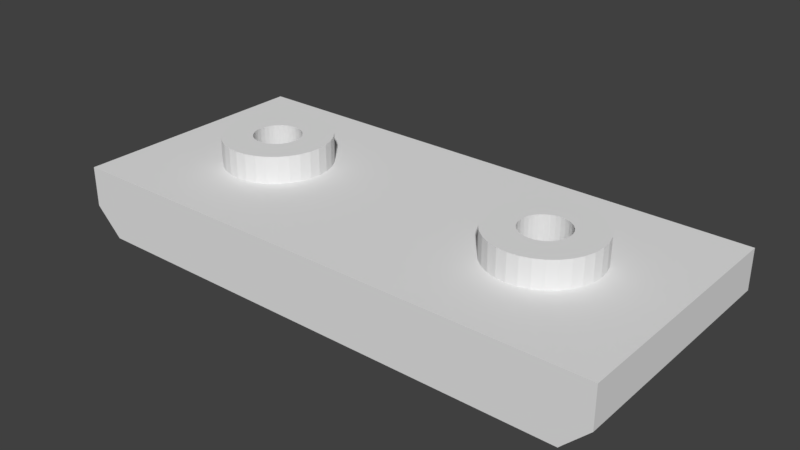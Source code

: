 # Source: led_connector_2x1_short.blend  (saved by Blender 3.0.42; exported with 4.5.12 LTS)
import bpy
from mathutils import Matrix  # noqa: F401  (used for matrix-valued properties, if any)

bpy.ops.wm.read_factory_settings(use_empty=True)
scene = bpy.context.scene
scene.name = 'Scene'

# ---- collections
col_collection_5 = bpy.data.collections.new('Collection 5'); scene.collection.children.link(col_collection_5)

# ---- world
world_world = bpy.data.worlds.new('World'); scene.world = world_world
world_world.color = (0.05088, 0.05088, 0.05088)
world_world.use_sun_shadow = False
world_world.sun_shadow_jitter_overblur = 0.0
world_world.cycles.sampling_method = 'MANUAL'

# ---- meshes
me_cylinder_006 = bpy.data.meshes.new('Cylinder.006')
me_cylinder_006.from_pydata([(0.0, 4.0, -1.0), (0.0, 4.0, 1.0), (0.7804, 3.923, -1.0), (0.7804, 3.923, 1.0), (1.531, 3.696, -1.0), (1.531, 3.696, 1.0), (2.222, 3.326, -1.0), (2.222, 3.326, 1.0), (2.828, 2.828, -1.0), (2.828, 2.828, 1.0), (3.326, 2.222, -1.0), (3.326, 2.222, 1.0), (3.696, 1.531, -1.0), (3.696, 1.531, 1.0), (3.923, 0.7804, -1.0), (3.923, 0.7804, 1.0), (4.0, -1.748e-07, -1.0), (4.0, -1.748e-07, 1.0), (3.923, -0.7804, -1.0), (3.923, -0.7804, 1.0), (3.696, -1.531, -1.0), (3.696, -1.531, 1.0), (3.326, -2.222, -1.0), (3.326, -2.222, 1.0), (2.828, -2.828, -1.0), (2.828, -2.828, 1.0), (2.222, -3.326, -1.0), (2.222, -3.326, 1.0), (1.531, -3.696, -1.0), (1.531, -3.696, 1.0), (0.7804, -3.923, -1.0), (0.7804, -3.923, 1.0), (-3.497e-07, -4.0, -1.0), (-3.497e-07, -4.0, 1.0), (-0.7804, -3.923, -1.0), (-0.7804, -3.923, 1.0), (-1.531, -3.696, -1.0), (-1.531, -3.696, 1.0), (-2.222, -3.326, -1.0), (-2.222, -3.326, 1.0), (-2.828, -2.828, -1.0), (-2.828, -2.828, 1.0), (-3.326, -2.222, -1.0), (-3.326, -2.222, 1.0), (-3.696, -1.531, -1.0), (-3.696, -1.531, 1.0), (-3.923, -0.7804, -1.0), (-3.923, -0.7804, 1.0), (-4.0, 4.77e-08, -1.0), (-4.0, 4.77e-08, 1.0), (-3.923, 0.7804, -1.0), (-3.923, 0.7804, 1.0), (-3.696, 1.531, -1.0), (-3.696, 1.531, 1.0), (-3.326, 2.222, -1.0), (-3.326, 2.222, 1.0), (-2.828, 2.828, -1.0), (-2.828, 2.828, 1.0), (-2.222, 3.326, -1.0), (-2.222, 3.326, 1.0), (-1.531, 3.696, -1.0), (-1.531, 3.696, 1.0), (-0.7804, 3.923, -1.0), (-0.7804, 3.923, 1.0), (0.9722, -1.455, -1.0), (0.9722, -1.455, 1.0), (0.6697, -1.617, -1.0), (0.6697, -1.617, 1.0), (0.3414, -1.716, -1.0), (0.3414, -1.716, 1.0), (-1.75, 2.087e-08, 1.0), (-1.617, -0.6697, 1.0), (-1.716, -0.3414, 1.0), (-1.716, 0.3414, 1.0), (-1.237, -1.237, 1.0), (-1.455, -0.9722, 1.0), (-1.455, 0.9722, 1.0), (-1.617, 0.6697, 1.0), (-1.237, 1.237, 1.0), (-0.6697, -1.617, 1.0), (-0.9722, -1.455, 1.0), (-0.9722, 1.455, 1.0), (0.0, 1.75, 1.0), (-0.3414, 1.716, 1.0), (0.6697, 1.617, 1.0), (0.3414, 1.716, 1.0), (-1.53e-07, -1.75, -1.0), (-1.53e-07, -1.75, 1.0), (-0.6697, 1.617, 1.0), (-0.3414, -1.716, -1.0), (-0.3414, -1.716, 1.0), (-0.6697, -1.617, -1.0), (0.9722, 1.455, 1.0), (1.617, 0.6697, 1.0), (1.455, -0.9722, 1.0), (1.455, 0.9722, 1.0), (1.237, 1.237, 1.0), (1.75, -7.649e-08, 1.0), (1.716, 0.3414, 1.0), (1.617, -0.6697, 1.0), (1.716, -0.3414, 1.0), (1.237, -1.237, 1.0), (-0.9722, -1.455, -1.0), (-1.237, -1.237, -1.0), (-1.455, -0.9722, -1.0), (0.0, 1.75, -1.0), (0.3414, 1.716, -1.0), (-1.617, -0.6697, -1.0), (0.9722, 1.455, -1.0), (0.6697, 1.617, -1.0), (1.455, -0.9722, -1.0), (1.455, 0.9722, -1.0), (1.75, -7.649e-08, -1.0), (1.716, 0.3414, -1.0), (1.617, -0.6697, -1.0), (1.716, -0.3414, -1.0), (1.617, 0.6697, -1.0), (1.237, 1.237, -1.0), (1.237, -1.237, -1.0), (-1.716, -0.3414, -1.0), (-1.75, 2.087e-08, -1.0), (-1.716, 0.3414, -1.0), (-1.455, 0.9722, -1.0), (-1.617, 0.6697, -1.0), (-0.6697, 1.617, -1.0), (-0.9722, 1.455, -1.0), (-0.3414, 1.716, -1.0), (-1.237, 1.237, -1.0)], [], [(0, 1, 3, 2), (2, 3, 5, 4), (4, 5, 7, 6), (6, 7, 9, 8), (8, 9, 11, 10), (10, 11, 13, 12), (12, 13, 15, 14), (14, 15, 17, 16), (16, 17, 19, 18), (18, 19, 21, 20), (20, 21, 23, 22), (22, 23, 25, 24), (24, 25, 27, 26), (26, 27, 29, 28), (28, 29, 31, 30), (30, 31, 33, 32), (32, 33, 35, 34), (34, 35, 37, 36), (36, 37, 39, 38), (38, 39, 41, 40), (40, 41, 43, 42), (42, 43, 45, 44), (44, 45, 47, 46), (46, 47, 49, 48), (48, 49, 51, 50), (50, 51, 53, 52), (52, 53, 55, 54), (54, 55, 57, 56), (56, 57, 59, 58), (58, 59, 61, 60), (57, 55, 53, 51, 49, 47, 45, 43, 41, 39, 37, 79, 80, 74, 75, 71, 72, 70, 73, 77, 76, 78, 81, 88, 83, 82, 85, 84, 5, 3, 1, 63, 61, 59), (37, 35, 33, 31, 29, 27, 25, 23, 21, 19, 17, 15, 13, 11, 9, 7, 5, 84, 92, 96, 95, 93, 98, 97, 100, 99, 94, 101, 65, 67, 69, 87, 90, 79), (60, 61, 63, 62), (62, 63, 1, 0), (62, 0, 2, 4, 6, 8, 10, 12, 14, 113, 116, 111, 117, 108, 109, 106, 105, 126, 124, 125, 127, 122, 123, 121, 120, 119, 46, 48, 50, 52, 54, 56, 58, 60), (113, 14, 16, 18, 20, 22, 24, 26, 28, 30, 32, 34, 36, 38, 40, 42, 44, 46, 119, 107, 104, 103, 102, 91, 89, 86, 68, 66, 64, 118, 110, 114, 115, 112), (106, 85, 82, 105), (109, 84, 85, 106), (108, 92, 84, 109), (117, 96, 92, 108), (95, 96, 117, 111), (93, 95, 111, 116), (98, 93, 116, 113), (97, 98, 113, 112), (100, 97, 112, 115), (99, 100, 115, 114), (94, 99, 114, 110), (101, 94, 110, 118), (64, 65, 101, 118), (64, 66, 67, 65), (67, 66, 68, 69), (69, 68, 86, 87), (87, 86, 89, 90), (79, 90, 89, 91), (80, 79, 91, 102), (74, 80, 102, 103), (104, 75, 74, 103), (107, 71, 75, 104), (119, 72, 71, 107), (120, 70, 72, 119), (121, 73, 70, 120), (123, 77, 73, 121), (122, 76, 77, 123), (127, 78, 76, 122), (125, 81, 78, 127), (124, 88, 81, 125), (126, 83, 88, 124), (105, 82, 83, 126)])
_uv = me_cylinder_006.uv_layers.new(name='UVMap')
_uv.uv.foreach_set('vector', [1.0, 0.5, 1.0, 1.0, 0.9688, 1.0, 0.9688, 0.5, 0.9688, 0.5, 0.9688, 1.0, 0.9375, 1.0, 0.9375, 0.5, 0.9375, 0.5, 0.9375, 1.0, 0.9062, 1.0, 0.9062, 0.5, 0.9062, 0.5, 0.9062, 1.0, 0.875, 1.0, 0.875, 0.5, 0.875, 0.5, 0.875, 1.0, 0.8438, 1.0, 0.8438, 0.5, 0.8438, 0.5, 0.8438, 1.0, 0.8125, 1.0, 0.8125, 0.5, 0.8125, 0.5, 0.8125, 1.0, 0.7812, 1.0, 0.7812, 0.5, 0.7812, 0.5, 0.7812, 1.0, 0.75, 1.0, 0.75, 0.5, 0.75, 0.5, 0.75, 1.0, 0.7188, 1.0, 0.7188, 0.5, 0.7188, 0.5, 0.7188, 1.0, 0.6875, 1.0, 0.6875, 0.5, 0.6875, 0.5, 0.6875, 1.0, 0.6562, 1.0, 0.6562, 0.5, 0.6562, 0.5, 0.6562, 1.0, 0.625, 1.0, 0.625, 0.5, 0.625, 0.5, 0.625, 1.0, 0.5938, 1.0, 0.5938, 0.5, 0.5938, 0.5, 0.5938, 1.0, 0.5625, 1.0, 0.5625, 0.5, 0.5625, 0.5, 0.5625, 1.0, 0.5312, 1.0, 0.5312, 0.5, 0.5312, 0.5, 0.5312, 1.0, 0.5, 1.0, 0.5, 0.5, 0.5, 0.5, 0.5, 1.0, 0.4688, 1.0, 0.4688, 0.5, 0.4688, 0.5, 0.4688, 1.0, 0.4375, 1.0, 0.4375, 0.5, 0.4375, 0.5, 0.4375, 1.0, 0.4062, 1.0, 0.4062, 0.5, 0.4062, 0.5, 0.4062, 1.0, 0.375, 1.0, 0.375, 0.5, 0.375, 0.5, 0.375, 1.0, 0.3438, 1.0, 0.3438, 0.5, 0.3438, 0.5, 0.3438, 1.0, 0.3125, 1.0, 0.3125, 0.5, 0.3125, 0.5, 0.3125, 1.0, 0.2812, 1.0, 0.2812, 0.5, 0.2812, 0.5, 0.2812, 1.0, 0.25, 1.0, 0.25, 0.5, 0.25, 0.5, 0.25, 1.0, 0.2188, 1.0, 0.2188, 0.5, 0.2188, 0.5, 0.2188, 1.0, 0.1875, 1.0, 0.1875, 0.5, 0.1875, 0.5, 0.1875, 1.0, 0.1562, 1.0, 0.1562, 0.5, 0.1562, 0.5, 0.1562, 1.0, 0.125, 1.0, 0.125, 0.5, 0.125, 0.5, 0.125, 1.0, 0.09375, 1.0, 0.09375, 0.5, 0.09375, 0.5, 0.09375, 1.0, 0.0625, 1.0, 0.0625, 0.5, 0.08029, 0.4197, 0.05045, 0.3833, 0.02827, 0.3418, 0.01461, 0.2968, 0.01, 0.25, 0.01461, 0.2032, 0.02827, 0.1582, 0.05045, 0.1167, 0.08029, 0.08029, 0.1167, 0.05045, 0.1582, 0.02827, 0.2098, 0.153, 0.1917, 0.1627, 0.1758, 0.1758, 0.1627, 0.1917, 0.153, 0.2098, 0.147, 0.2295, 0.145, 0.25, 0.147, 0.2705, 0.153, 0.2902, 0.1627, 0.3083, 0.1758, 0.3242, 0.1917, 0.3373, 0.2098, 0.347, 0.2295, 0.353, 0.25, 0.355, 0.2705, 0.353, 0.2902, 0.347, 0.3418, 0.4717, 0.2968, 0.4854, 0.25, 0.49, 0.2032, 0.4854, 0.1582, 0.4717, 0.1167, 0.4496, 0.1582, 0.02827, 0.2032, 0.01461, 0.25, 0.01, 0.2968, 0.01461, 0.3418, 0.02827, 0.3833, 0.05045, 0.4197, 0.08029, 0.4496, 0.1167, 0.4717, 0.1582, 0.4854, 0.2032, 0.49, 0.25, 0.4854, 0.2968, 0.4717, 0.3418, 0.4496, 0.3833, 0.4197, 0.4197, 0.3833, 0.4496, 0.3418, 0.4717, 0.2902, 0.347, 0.3083, 0.3373, 0.3242, 0.3242, 0.3373, 0.3083, 0.347, 0.2902, 0.353, 0.2705, 0.355, 0.25, 0.353, 0.2295, 0.347, 0.2098, 0.3373, 0.1917, 0.3242, 0.1758, 0.3083, 0.1627, 0.2902, 0.153, 0.2705, 0.147, 0.25, 0.145, 0.2295, 0.147, 0.2098, 0.153, 0.0625, 0.5, 0.0625, 1.0, 0.03125, 1.0, 0.03125, 0.5, 0.03125, 0.5, 0.03125, 1.0, 0.0, 1.0, 0.0, 0.5, 0.7032, 0.4854, 0.75, 0.49, 0.7968, 0.4854, 0.8418, 0.4717, 0.8833, 0.4496, 0.9197, 0.4197, 0.9496, 0.3833, 0.9717, 0.3418, 0.9854, 0.2968, 0.853, 0.2705, 0.847, 0.2902, 0.8373, 0.3083, 0.8242, 0.3242, 0.8083, 0.3373, 0.7902, 0.347, 0.7705, 0.353, 0.75, 0.355, 0.7295, 0.353, 0.7098, 0.347, 0.6917, 0.3373, 0.6758, 0.3242, 0.6627, 0.3083, 0.653, 0.2902, 0.647, 0.2705, 0.645, 0.25, 0.647, 0.2295, 0.5146, 0.2032, 0.51, 0.25, 0.5146, 0.2968, 0.5283, 0.3418, 0.5504, 0.3833, 0.5803, 0.4197, 0.6167, 0.4496, 0.6582, 0.4717, 0.853, 0.2705, 0.9854, 0.2968, 0.99, 0.25, 0.9854, 0.2032, 0.9717, 0.1582, 0.9496, 0.1167, 0.9197, 0.08029, 0.8833, 0.05045, 0.8418, 0.02827, 0.7968, 0.01461, 0.75, 0.01, 0.7032, 0.01461, 0.6582, 0.02827, 0.6167, 0.05045, 0.5803, 0.08029, 0.5504, 0.1167, 0.5283, 0.1582, 0.5146, 0.2032, 0.647, 0.2295, 0.653, 0.2098, 0.6627, 0.1917, 0.6758, 0.1758, 0.6917, 0.1627, 0.7098, 0.153, 0.7295, 0.147, 0.75, 0.145, 0.7705, 0.147, 0.7902, 0.153, 0.8083, 0.1627, 0.8242, 0.1758, 0.8373, 0.1917, 0.847, 0.2098, 0.853, 0.2295, 0.855, 0.25, 0.9688, 0.836, 0.9688, 0.8601, 1.0, 0.8601, 1.0, 0.836, 0.9375, 0.836, 0.9375, 0.8601, 0.9688, 0.8601, 0.9688, 0.836, 0.9062, 0.836, 0.9062, 0.8601, 0.9375, 0.8601, 0.9375, 0.836, 0.875, 0.836, 0.875, 0.8601, 0.9062, 0.8601, 0.9062, 0.836, 0.8438, 0.8601, 0.875, 0.8601, 0.875, 0.836, 0.8438, 0.836, 0.8125, 0.8601, 0.8438, 0.8601, 0.8438, 0.836, 0.8125, 0.836, 0.7812, 0.8601, 0.8125, 0.8601, 0.8125, 0.836, 0.7812, 0.836, 0.75, 0.8601, 0.7812, 0.8601, 0.7812, 0.836, 0.75, 0.836, 0.7188, 0.8601, 0.75, 0.8601, 0.75, 0.836, 0.7188, 0.836, 0.6875, 0.8601, 0.7188, 0.8601, 0.7188, 0.836, 0.6875, 0.836, 0.6562, 0.8601, 0.6875, 0.8601, 0.6875, 0.836, 0.6562, 0.836, 0.625, 0.8601, 0.6562, 0.8601, 0.6562, 0.836, 0.625, 0.836, 0.5938, 0.836, 0.5938, 0.8601, 0.625, 0.8601, 0.625, 0.836, 0.5938, 0.836, 0.5625, 0.836, 0.5625, 0.8601, 0.5938, 0.8601, 0.5625, 0.8601, 0.5625, 0.836, 0.5312, 0.836, 0.5312, 0.8601, 0.5312, 0.8601, 0.5312, 0.836, 0.5, 0.836, 0.5, 0.8601, 0.5, 0.8601, 0.5, 0.836, 0.4688, 0.836, 0.4688, 0.8601, 0.4375, 0.8601, 0.4688, 0.8601, 0.4688, 0.836, 0.4375, 0.836, 0.4062, 0.8601, 0.4375, 0.8601, 0.4375, 0.836, 0.4062, 0.836, 0.375, 0.8601, 0.4062, 0.8601, 0.4062, 0.836, 0.375, 0.836, 0.3438, 0.836, 0.3438, 0.8601, 0.375, 0.8601, 0.375, 0.836, 0.3125, 0.836, 0.3125, 0.8601, 0.3438, 0.8601, 0.3438, 0.836, 0.2812, 0.836, 0.2812, 0.8601, 0.3125, 0.8601, 0.3125, 0.836, 0.25, 0.836, 0.25, 0.8601, 0.2812, 0.8601, 0.2812, 0.836, 0.2188, 0.836, 0.2188, 0.8601, 0.25, 0.8601, 0.25, 0.836, 0.1875, 0.836, 0.1875, 0.8601, 0.2188, 0.8601, 0.2188, 0.836, 0.1562, 0.836, 0.1562, 0.8601, 0.1875, 0.8601, 0.1875, 0.836, 0.125, 0.836, 0.125, 0.8601, 0.1562, 0.8601, 0.1562, 0.836, 0.09375, 0.836, 0.09375, 0.8601, 0.125, 0.8601, 0.125, 0.836, 0.0625, 0.836, 0.0625, 0.8601, 0.09375, 0.8601, 0.09375, 0.836, 0.03125, 0.836, 0.03125, 0.8601, 0.0625, 0.8601, 0.0625, 0.836, 0.0, 0.836, 0.0, 0.8601, 0.03125, 0.8601, 0.03125, 0.836])
me_cylinder_006.use_remesh_fix_poles = True
me_cylinder_006.use_remesh_preserve_attributes = False
me_cylinder_006.update()
me_cylinder_007 = bpy.data.meshes.new('Cylinder.007')
me_cylinder_007.from_pydata([(0.0, 4.0, -1.0), (0.0, 4.0, 1.0), (0.7804, 3.923, -1.0), (0.7804, 3.923, 1.0), (1.531, 3.696, -1.0), (1.531, 3.696, 1.0), (2.222, 3.326, -1.0), (2.222, 3.326, 1.0), (2.828, 2.828, -1.0), (2.828, 2.828, 1.0), (3.326, 2.222, -1.0), (3.326, 2.222, 1.0), (3.696, 1.531, -1.0), (3.696, 1.531, 1.0), (3.923, 0.7804, -1.0), (3.923, 0.7804, 1.0), (4.0, -1.748e-07, -1.0), (4.0, -1.748e-07, 1.0), (3.923, -0.7804, -1.0), (3.923, -0.7804, 1.0), (3.696, -1.531, -1.0), (3.696, -1.531, 1.0), (3.326, -2.222, -1.0), (3.326, -2.222, 1.0), (2.828, -2.828, -1.0), (2.828, -2.828, 1.0), (2.222, -3.326, -1.0), (2.222, -3.326, 1.0), (1.531, -3.696, -1.0), (1.531, -3.696, 1.0), (0.7804, -3.923, -1.0), (0.7804, -3.923, 1.0), (-3.497e-07, -4.0, -1.0), (-3.497e-07, -4.0, 1.0), (-0.7804, -3.923, -1.0), (-0.7804, -3.923, 1.0), (-1.531, -3.696, -1.0), (-1.531, -3.696, 1.0), (-2.222, -3.326, -1.0), (-2.222, -3.326, 1.0), (-2.828, -2.828, -1.0), (-2.828, -2.828, 1.0), (-3.326, -2.222, -1.0), (-3.326, -2.222, 1.0), (-3.696, -1.531, -1.0), (-3.696, -1.531, 1.0), (-3.923, -0.7804, -1.0), (-3.923, -0.7804, 1.0), (-4.0, 4.77e-08, -1.0), (-4.0, 4.77e-08, 1.0), (-3.923, 0.7804, -1.0), (-3.923, 0.7804, 1.0), (-3.696, 1.531, -1.0), (-3.696, 1.531, 1.0), (-3.326, 2.222, -1.0), (-3.326, 2.222, 1.0), (-2.828, 2.828, -1.0), (-2.828, 2.828, 1.0), (-2.222, 3.326, -1.0), (-2.222, 3.326, 1.0), (-1.531, 3.696, -1.0), (-1.531, 3.696, 1.0), (-0.7804, 3.923, -1.0), (-0.7804, 3.923, 1.0), (0.9722, -1.455, -1.0), (0.9722, -1.455, 1.0), (0.6697, -1.617, -1.0), (0.6697, -1.617, 1.0), (0.3414, -1.716, -1.0), (0.3414, -1.716, 1.0), (-1.75, 2.087e-08, 1.0), (-1.617, -0.6697, 1.0), (-1.716, -0.3414, 1.0), (-1.716, 0.3414, 1.0), (-1.237, -1.237, 1.0), (-1.455, -0.9722, 1.0), (-1.455, 0.9722, 1.0), (-1.617, 0.6697, 1.0), (-1.237, 1.237, 1.0), (-0.6697, -1.617, 1.0), (-0.9722, -1.455, 1.0), (-0.9722, 1.455, 1.0), (0.0, 1.75, 1.0), (-0.3414, 1.716, 1.0), (0.6697, 1.617, 1.0), (0.3414, 1.716, 1.0), (-1.53e-07, -1.75, -1.0), (-0.6697, 1.617, 1.0), (-1.53e-07, -1.75, 1.0), (-0.3414, -1.716, -1.0), (-0.3414, -1.716, 1.0), (-0.6697, -1.617, -1.0), (0.9722, 1.455, 1.0), (1.617, 0.6697, 1.0), (1.455, -0.9722, 1.0), (1.455, 0.9722, 1.0), (1.237, 1.237, 1.0), (1.75, -7.649e-08, 1.0), (1.716, 0.3414, 1.0), (1.617, -0.6697, 1.0), (1.716, -0.3414, 1.0), (-0.9722, -1.455, -1.0), (1.237, -1.237, 1.0), (-1.237, -1.237, -1.0), (-1.455, -0.9722, -1.0), (-1.617, -0.6697, -1.0), (0.0, 1.75, -1.0), (0.3414, 1.716, -1.0), (0.9722, 1.455, -1.0), (0.6697, 1.617, -1.0), (1.455, -0.9722, -1.0), (1.455, 0.9722, -1.0), (1.75, -7.649e-08, -1.0), (1.716, 0.3414, -1.0), (1.617, -0.6697, -1.0), (1.716, -0.3414, -1.0), (1.617, 0.6697, -1.0), (-1.716, -0.3414, -1.0), (1.237, 1.237, -1.0), (1.237, -1.237, -1.0), (-1.75, 2.087e-08, -1.0), (-1.716, 0.3414, -1.0), (-1.455, 0.9722, -1.0), (-1.617, 0.6697, -1.0), (-0.6697, 1.617, -1.0), (-0.9722, 1.455, -1.0), (-0.3414, 1.716, -1.0), (-1.237, 1.237, -1.0), (1.5, -0.8876, 1.0), (-0.8876, -1.5, 1.0), (-1.739, -0.112, -1.0), (-1.163, -1.298, 1.0), (-1.727, 0.2295, -1.0), (-1.649, 0.562, -1.0), (1.15, 1.309, -1.0), (-1.508, 0.873, -1.0), (-1.309, 1.15, -1.0), (0.873, 1.508, -1.0), (0.562, 1.649, -1.0), (-1.059, 1.384, -1.0), (0.2295, 1.727, -1.0), (-0.112, 1.739, -1.0), (-0.7689, 1.564, -1.0), (-0.4491, 1.684, -1.0), (-1.684, -0.4491, -1.0), (-0.5779, -1.645, 1.0), (-1.564, -0.7689, -1.0), (1.394, 1.046, 1.0), (-1.384, -1.059, -1.0), (1.572, 0.7543, 1.0), (0.7543, -1.572, 1.0), (1.689, 0.4332, 1.0), (1.741, 0.09551, 1.0), (1.059, -1.384, -1.0), (1.726, -0.2459, 1.0), (1.645, -0.5779, 1.0), (-0.2295, -1.727, -1.0), (1.298, -1.163, 1.0), (0.112, -1.739, -1.0), (0.4491, -1.684, -1.0), (1.726, -0.2411, 0.4122), (-0.8833, -1.503, 0.4122), (-0.7643, 1.566, -0.3743), (1.569, 0.7586, 0.4122), (-0.1068, 1.739, -0.3743), (-0.4441, 1.685, -0.3743), (1.154, 1.306, -0.3743), (-1.739, -0.1068, -0.3743), (-0.2346, -1.727, -0.3743), (1.055, -1.387, -0.3743), (-1.566, -0.7643, -0.3743), (-1.055, 1.387, -0.3743), (1.74, 0.1003, 0.4122), (-1.685, -0.4441, -0.3743), (1.646, -0.5732, 0.4122), (0.2346, 1.727, -0.3743), (-0.5732, -1.646, 0.4122), (-1.306, 1.154, -0.3743), (0.567, 1.648, -0.3743), (-1.648, 0.567, -0.3743), (-1.727, 0.2346, -0.3743), (0.1068, -1.739, -0.3743), (-1.506, 0.8776, -0.3743), (-1.387, -1.055, -0.3743), (0.4441, -1.685, -0.3743), (0.7586, -1.569, 0.4122), (1.301, -1.159, 0.4122), (1.503, -0.8833, 0.4122), (0.8776, 1.506, -0.3743), (-1.159, -1.301, 0.4122), (1.391, 1.05, 0.4122), (1.687, 0.4379, 0.4122)], [], [(0, 1, 3, 2), (2, 3, 5, 4), (4, 5, 7, 6), (6, 7, 9, 8), (8, 9, 11, 10), (10, 11, 13, 12), (12, 13, 15, 14), (14, 15, 17, 16), (16, 17, 19, 18), (18, 19, 21, 20), (20, 21, 23, 22), (22, 23, 25, 24), (24, 25, 27, 26), (26, 27, 29, 28), (28, 29, 31, 30), (30, 31, 33, 32), (32, 33, 35, 34), (34, 35, 37, 36), (36, 37, 39, 38), (38, 39, 41, 40), (40, 41, 43, 42), (42, 43, 45, 44), (44, 45, 47, 46), (46, 47, 49, 48), (48, 49, 51, 50), (50, 51, 53, 52), (52, 53, 55, 54), (54, 55, 57, 56), (56, 57, 59, 58), (58, 59, 61, 60), (43, 41, 39, 37, 79, 129, 80, 131, 74, 75, 71, 72, 70, 73, 77, 76, 78, 81, 87, 83, 82, 85, 84, 5, 3, 1, 63, 61, 59, 57, 55, 53, 51, 49, 47, 45), (35, 33, 31, 29, 27, 25, 23, 21, 19, 17, 15, 13, 11, 9, 7, 5, 84, 92, 96, 147, 95, 149, 93, 151, 98, 152, 97, 154, 100, 155, 99, 128, 94, 157, 102, 65, 150, 67, 69, 88, 90, 145, 79, 37), (60, 61, 63, 62), (62, 63, 1, 0), (60, 62, 0, 2, 4, 6, 8, 10, 12, 14, 113, 116, 111, 118, 134, 108, 137, 109, 138, 107, 140, 106, 141, 126, 143, 124, 142, 125, 139, 127, 136, 122, 135, 123, 133, 121, 132, 120, 130, 117, 46, 48, 50, 52, 54, 56, 58), (113, 14, 16, 18, 20, 22, 24, 26, 28, 30, 32, 34, 36, 38, 40, 42, 44, 46, 117, 144, 105, 146, 104, 148, 103, 101, 91, 89, 156, 86, 158, 68, 159, 66, 64, 153, 119, 110, 114, 115, 112), (107, 85, 82, 106, 140, 175), (140, 107, 175), (109, 84, 85, 107, 138, 178), (138, 109, 178), (108, 92, 84, 109, 137, 188), (137, 108, 188), (118, 96, 92, 108, 134, 166), (134, 118, 166), (118, 111, 95, 190, 147, 96), (147, 190, 95), (111, 116, 93, 163, 149, 95), (149, 163, 93), (116, 113, 98, 191, 151, 93), (151, 191, 98), (113, 112, 97, 172, 152, 98), (152, 172, 97), (112, 115, 100, 160, 154, 97), (154, 160, 100), (115, 114, 99, 174, 155, 100), (155, 174, 99), (114, 110, 94, 187, 128, 99), (128, 187, 94), (110, 119, 102, 186, 157, 94), (157, 186, 102), (102, 119, 153, 169, 64, 65), (64, 169, 153), (64, 66, 67, 185, 150, 65), (150, 185, 67), (68, 184, 159), (67, 66, 159, 184, 68, 69), (86, 181, 158), (69, 68, 158, 181, 86, 88), (89, 168, 156), (88, 86, 156, 168, 89, 90), (89, 91, 79, 176, 145, 90), (145, 176, 79), (91, 101, 80, 161, 129, 79), (129, 161, 80), (101, 103, 74, 189, 131, 80), (131, 189, 74), (104, 75, 74, 103, 148, 183), (148, 104, 183), (105, 71, 75, 104, 146, 170), (146, 105, 170), (117, 72, 71, 105, 144, 173), (144, 117, 173), (120, 70, 72, 117, 130, 167), (130, 120, 167), (121, 73, 70, 120, 132, 180), (132, 121, 180), (123, 77, 73, 121, 133, 179), (133, 123, 179), (122, 76, 77, 123, 135, 182), (135, 122, 182), (127, 78, 76, 122, 136, 177), (136, 127, 177), (125, 81, 78, 127, 139, 171), (139, 125, 171), (124, 87, 81, 125, 142, 162), (142, 124, 162), (126, 83, 87, 124, 143, 165), (143, 126, 165), (106, 82, 83, 126, 141, 164), (141, 106, 164)])
_uv = me_cylinder_007.uv_layers.new(name='UVMap')
_uv.uv.foreach_set('vector', [1.0, 0.5, 1.0, 1.0, 0.9688, 1.0, 0.9688, 0.5, 0.9688, 0.5, 0.9688, 1.0, 0.9375, 1.0, 0.9375, 0.5, 0.9375, 0.5, 0.9375, 1.0, 0.9062, 1.0, 0.9062, 0.5, 0.9062, 0.5, 0.9062, 1.0, 0.875, 1.0, 0.875, 0.5, 0.875, 0.5, 0.875, 1.0, 0.8438, 1.0, 0.8438, 0.5, 0.8438, 0.5, 0.8438, 1.0, 0.8125, 1.0, 0.8125, 0.5, 0.8125, 0.5, 0.8125, 1.0, 0.7812, 1.0, 0.7812, 0.5, 0.7812, 0.5, 0.7812, 1.0, 0.75, 1.0, 0.75, 0.5, 0.75, 0.5, 0.75, 1.0, 0.7188, 1.0, 0.7188, 0.5, 0.7188, 0.5, 0.7188, 1.0, 0.6875, 1.0, 0.6875, 0.5, 0.6875, 0.5, 0.6875, 1.0, 0.6562, 1.0, 0.6562, 0.5, 0.6562, 0.5, 0.6562, 1.0, 0.625, 1.0, 0.625, 0.5, 0.625, 0.5, 0.625, 1.0, 0.5938, 1.0, 0.5938, 0.5, 0.5938, 0.5, 0.5938, 1.0, 0.5625, 1.0, 0.5625, 0.5, 0.5625, 0.5, 0.5625, 1.0, 0.5312, 1.0, 0.5312, 0.5, 0.5312, 0.5, 0.5312, 1.0, 0.5, 1.0, 0.5, 0.5, 0.5, 0.5, 0.5, 1.0, 0.4688, 1.0, 0.4688, 0.5, 0.4688, 0.5, 0.4688, 1.0, 0.4375, 1.0, 0.4375, 0.5, 0.4375, 0.5, 0.4375, 1.0, 0.4062, 1.0, 0.4062, 0.5, 0.4062, 0.5, 0.4062, 1.0, 0.375, 1.0, 0.375, 0.5, 0.375, 0.5, 0.375, 1.0, 0.3438, 1.0, 0.3438, 0.5, 0.3438, 0.5, 0.3438, 1.0, 0.3125, 1.0, 0.3125, 0.5, 0.3125, 0.5, 0.3125, 1.0, 0.2812, 1.0, 0.2812, 0.5, 0.2812, 0.5, 0.2812, 1.0, 0.25, 1.0, 0.25, 0.5, 0.25, 0.5, 0.25, 1.0, 0.2188, 1.0, 0.2188, 0.5, 0.2188, 0.5, 0.2188, 1.0, 0.1875, 1.0, 0.1875, 0.5, 0.1875, 0.5, 0.1875, 1.0, 0.1562, 1.0, 0.1562, 0.5, 0.1562, 0.5, 0.1562, 1.0, 0.125, 1.0, 0.125, 0.5, 0.125, 0.5, 0.125, 1.0, 0.09375, 1.0, 0.09375, 0.5, 0.09375, 0.5, 0.09375, 1.0, 0.0625, 1.0, 0.0625, 0.5, 0.05045, 0.1167, 0.08029, 0.08029, 0.1167, 0.05045, 0.1582, 0.02827, 0.2098, 0.153, 0.1967, 0.16, 0.1917, 0.1627, 0.1802, 0.1721, 0.1758, 0.1758, 0.1627, 0.1917, 0.153, 0.2098, 0.147, 0.2295, 0.145, 0.25, 0.147, 0.2705, 0.153, 0.2902, 0.1627, 0.3083, 0.1758, 0.3242, 0.1917, 0.3373, 0.2098, 0.347, 0.2295, 0.353, 0.25, 0.355, 0.2705, 0.353, 0.2902, 0.347, 0.3418, 0.4717, 0.2968, 0.4854, 0.25, 0.49, 0.2032, 0.4854, 0.1582, 0.4717, 0.1167, 0.4496, 0.08029, 0.4197, 0.05045, 0.3833, 0.02827, 0.3418, 0.01461, 0.2968, 0.01, 0.25, 0.01461, 0.2032, 0.02827, 0.1582, 0.2032, 0.01461, 0.25, 0.01, 0.2968, 0.01461, 0.3418, 0.02827, 0.3833, 0.05045, 0.4197, 0.08029, 0.4496, 0.1167, 0.4717, 0.1582, 0.4854, 0.2032, 0.49, 0.25, 0.4854, 0.2968, 0.4717, 0.3418, 0.4496, 0.3833, 0.4197, 0.4197, 0.3833, 0.4496, 0.3418, 0.4717, 0.2902, 0.347, 0.3083, 0.3373, 0.3242, 0.3242, 0.3337, 0.3128, 0.3373, 0.3083, 0.3443, 0.2953, 0.347, 0.2902, 0.3513, 0.276, 0.353, 0.2705, 0.3544, 0.2557, 0.355, 0.25, 0.3535, 0.2352, 0.353, 0.2295, 0.3487, 0.2153, 0.347, 0.2098, 0.34, 0.1967, 0.3373, 0.1917, 0.3279, 0.1802, 0.3242, 0.1758, 0.3083, 0.1627, 0.2953, 0.1557, 0.2902, 0.153, 0.2705, 0.147, 0.25, 0.145, 0.2295, 0.147, 0.2153, 0.1513, 0.2098, 0.153, 0.1582, 0.02827, 0.0625, 0.5, 0.0625, 1.0, 0.03125, 1.0, 0.03125, 0.5, 0.03125, 0.5, 0.03125, 1.0, 0.0, 1.0, 0.0, 0.5, 0.6582, 0.4717, 0.7032, 0.4854, 0.75, 0.49, 0.7968, 0.4854, 0.8418, 0.4717, 0.8833, 0.4496, 0.9197, 0.4197, 0.9496, 0.3833, 0.9717, 0.3418, 0.9854, 0.2968, 0.853, 0.2705, 0.847, 0.2902, 0.8373, 0.3083, 0.8242, 0.3242, 0.819, 0.3285, 0.8083, 0.3373, 0.8024, 0.3405, 0.7902, 0.347, 0.7837, 0.349, 0.7705, 0.353, 0.7638, 0.3536, 0.75, 0.355, 0.7433, 0.3543, 0.7295, 0.353, 0.7231, 0.351, 0.7098, 0.347, 0.7039, 0.3438, 0.6917, 0.3373, 0.6864, 0.333, 0.6758, 0.3242, 0.6715, 0.319, 0.6627, 0.3083, 0.6595, 0.3024, 0.653, 0.2902, 0.651, 0.2837, 0.647, 0.2705, 0.6464, 0.2638, 0.645, 0.25, 0.6457, 0.2433, 0.647, 0.2295, 0.5146, 0.2032, 0.51, 0.25, 0.5146, 0.2968, 0.5283, 0.3418, 0.5504, 0.3833, 0.5803, 0.4197, 0.6167, 0.4496, 0.853, 0.2705, 0.9854, 0.2968, 0.99, 0.25, 0.9854, 0.2032, 0.9717, 0.1582, 0.9496, 0.1167, 0.9197, 0.08029, 0.8833, 0.05045, 0.8418, 0.02827, 0.7968, 0.01461, 0.75, 0.01, 0.7032, 0.01461, 0.6582, 0.02827, 0.6167, 0.05045, 0.5803, 0.08029, 0.5504, 0.1167, 0.5283, 0.1582, 0.5146, 0.2032, 0.647, 0.2295, 0.649, 0.2231, 0.653, 0.2098, 0.6562, 0.2039, 0.6627, 0.1917, 0.667, 0.1864, 0.6758, 0.1758, 0.6917, 0.1627, 0.7098, 0.153, 0.7295, 0.147, 0.7362, 0.1464, 0.75, 0.145, 0.7567, 0.1457, 0.7705, 0.147, 0.7769, 0.149, 0.7902, 0.153, 0.8083, 0.1627, 0.8136, 0.167, 0.8242, 0.1758, 0.8373, 0.1917, 0.847, 0.2098, 0.853, 0.2295, 0.855, 0.25, 0.9688, 0.836, 0.9688, 0.8601, 1.0, 0.8601, 1.0, 0.836, 0.979, 0.836, 0.9785, 0.8436, 0.979, 0.836, 0.9688, 0.836, 0.9785, 0.8436, 0.9375, 0.836, 0.9375, 0.8601, 0.9688, 0.8601, 0.9688, 0.836, 0.9477, 0.836, 0.9473, 0.8436, 0.9477, 0.836, 0.9375, 0.836, 0.9473, 0.8436, 0.9062, 0.836, 0.9062, 0.8601, 0.9375, 0.8601, 0.9375, 0.836, 0.9165, 0.836, 0.916, 0.8436, 0.9165, 0.836, 0.9062, 0.836, 0.916, 0.8436, 0.875, 0.836, 0.875, 0.8601, 0.9062, 0.8601, 0.9062, 0.836, 0.8852, 0.836, 0.8848, 0.8436, 0.8852, 0.836, 0.875, 0.836, 0.8848, 0.8436, 0.875, 0.836, 0.8438, 0.836, 0.8438, 0.8601, 0.8529, 0.853, 0.8525, 0.8601, 0.875, 0.8601, 0.8525, 0.8601, 0.8529, 0.853, 0.8438, 0.8601, 0.8438, 0.836, 0.8125, 0.836, 0.8125, 0.8601, 0.8217, 0.853, 0.8212, 0.8601, 0.8438, 0.8601, 0.8212, 0.8601, 0.8217, 0.853, 0.8125, 0.8601, 0.8125, 0.836, 0.7812, 0.836, 0.7812, 0.8601, 0.7904, 0.853, 0.79, 0.8601, 0.8125, 0.8601, 0.79, 0.8601, 0.7904, 0.853, 0.7812, 0.8601, 0.7812, 0.836, 0.75, 0.836, 0.75, 0.8601, 0.7592, 0.853, 0.7587, 0.8601, 0.7812, 0.8601, 0.7587, 0.8601, 0.7592, 0.853, 0.75, 0.8601, 0.75, 0.836, 0.7188, 0.836, 0.7188, 0.8601, 0.7279, 0.853, 0.7275, 0.8601, 0.75, 0.8601, 0.7275, 0.8601, 0.7279, 0.853, 0.7188, 0.8601, 0.7188, 0.836, 0.6875, 0.836, 0.6875, 0.8601, 0.6967, 0.853, 0.6962, 0.8601, 0.7188, 0.8601, 0.6962, 0.8601, 0.6967, 0.853, 0.6875, 0.8601, 0.6875, 0.836, 0.6562, 0.836, 0.6562, 0.8601, 0.6654, 0.853, 0.665, 0.8601, 0.6875, 0.8601, 0.665, 0.8601, 0.6654, 0.853, 0.6562, 0.8601, 0.6562, 0.836, 0.625, 0.836, 0.625, 0.8601, 0.6342, 0.853, 0.6337, 0.8601, 0.6562, 0.8601, 0.6337, 0.8601, 0.6342, 0.853, 0.625, 0.8601, 0.625, 0.8601, 0.625, 0.836, 0.604, 0.836, 0.6035, 0.8436, 0.5938, 0.836, 0.5938, 0.8601, 0.5938, 0.836, 0.6035, 0.8436, 0.604, 0.836, 0.5938, 0.836, 0.5625, 0.836, 0.5625, 0.8601, 0.5717, 0.853, 0.5712, 0.8601, 0.5938, 0.8601, 0.5712, 0.8601, 0.5717, 0.853, 0.5625, 0.8601, 0.5312, 0.836, 0.541, 0.8436, 0.5415, 0.836, 0.5625, 0.8601, 0.5625, 0.836, 0.5415, 0.836, 0.541, 0.8436, 0.5312, 0.836, 0.5312, 0.8601, 0.5, 0.836, 0.5098, 0.8436, 0.5102, 0.836, 0.5312, 0.8601, 0.5312, 0.836, 0.5102, 0.836, 0.5098, 0.8436, 0.5, 0.836, 0.5, 0.8601, 0.4688, 0.836, 0.4785, 0.8436, 0.479, 0.836, 0.5, 0.8601, 0.5, 0.836, 0.479, 0.836, 0.4785, 0.8436, 0.4688, 0.836, 0.4688, 0.8601, 0.4688, 0.836, 0.4375, 0.836, 0.4375, 0.8601, 0.4467, 0.853, 0.4462, 0.8601, 0.4688, 0.8601, 0.4462, 0.8601, 0.4467, 0.853, 0.4375, 0.8601, 0.4375, 0.836, 0.4062, 0.836, 0.4062, 0.8601, 0.4154, 0.853, 0.415, 0.8601, 0.4375, 0.8601, 0.415, 0.8601, 0.4154, 0.853, 0.4062, 0.8601, 0.4062, 0.836, 0.375, 0.836, 0.375, 0.8601, 0.3842, 0.853, 0.3837, 0.8601, 0.4062, 0.8601, 0.3837, 0.8601, 0.3842, 0.853, 0.375, 0.8601, 0.3438, 0.836, 0.3438, 0.8601, 0.375, 0.8601, 0.375, 0.836, 0.354, 0.836, 0.3535, 0.8436, 0.354, 0.836, 0.3438, 0.836, 0.3535, 0.8436, 0.3125, 0.836, 0.3125, 0.8601, 0.3438, 0.8601, 0.3438, 0.836, 0.3227, 0.836, 0.3223, 0.8436, 0.3227, 0.836, 0.3125, 0.836, 0.3223, 0.8436, 0.2812, 0.836, 0.2812, 0.8601, 0.3125, 0.8601, 0.3125, 0.836, 0.2915, 0.836, 0.291, 0.8436, 0.2915, 0.836, 0.2812, 0.836, 0.291, 0.8436, 0.25, 0.836, 0.25, 0.8601, 0.2812, 0.8601, 0.2812, 0.836, 0.2602, 0.836, 0.2598, 0.8436, 0.2602, 0.836, 0.25, 0.836, 0.2598, 0.8436, 0.2188, 0.836, 0.2188, 0.8601, 0.25, 0.8601, 0.25, 0.836, 0.229, 0.836, 0.2285, 0.8436, 0.229, 0.836, 0.2188, 0.836, 0.2285, 0.8436, 0.1875, 0.836, 0.1875, 0.8601, 0.2188, 0.8601, 0.2188, 0.836, 0.1977, 0.836, 0.1973, 0.8436, 0.1977, 0.836, 0.1875, 0.836, 0.1973, 0.8436, 0.1562, 0.836, 0.1562, 0.8601, 0.1875, 0.8601, 0.1875, 0.836, 0.1665, 0.836, 0.166, 0.8436, 0.1665, 0.836, 0.1562, 0.836, 0.166, 0.8436, 0.125, 0.836, 0.125, 0.8601, 0.1562, 0.8601, 0.1562, 0.836, 0.1352, 0.836, 0.1348, 0.8436, 0.1352, 0.836, 0.125, 0.836, 0.1348, 0.8436, 0.09375, 0.836, 0.09375, 0.8601, 0.125, 0.8601, 0.125, 0.836, 0.104, 0.836, 0.1035, 0.8436, 0.104, 0.836, 0.09375, 0.836, 0.1035, 0.8436, 0.0625, 0.836, 0.0625, 0.8601, 0.09375, 0.8601, 0.09375, 0.836, 0.07275, 0.836, 0.07228, 0.8436, 0.07275, 0.836, 0.0625, 0.836, 0.07228, 0.8436, 0.03125, 0.836, 0.03125, 0.8601, 0.0625, 0.8601, 0.0625, 0.836, 0.0415, 0.836, 0.04103, 0.8436, 0.0415, 0.836, 0.03125, 0.836, 0.04103, 0.8436, 0.0, 0.836, 0.0, 0.8601, 0.03125, 0.8601, 0.03125, 0.836, 0.01025, 0.836, 0.009776, 0.8436, 0.01025, 0.836, 0.0, 0.836, 0.009776, 0.8436])
me_cylinder_007.use_remesh_fix_poles = True
me_cylinder_007.use_remesh_preserve_attributes = False
me_cylinder_007.update()
me_cube = bpy.data.meshes.new('Cube')
me_cube.from_pydata([(-10.91, -23.23, -1.0), (-10.91, -23.23, 4.0), (-11.25, -23.26, -1.0), (-11.25, -23.26, 4.0), (-11.59, -23.23, -1.0), (-11.59, -23.23, 4.0), (-11.92, -23.13, -1.0), (-11.92, -23.13, 4.0), (-12.22, -22.97, -1.0), (-12.22, -22.97, 4.0), (-12.37, -22.85, -1.0), (-13.0, -21.51, -1.0), (-12.97, -21.85, -1.0), (-12.97, -21.17, -1.0), (-12.71, -22.49, -1.0), (-12.87, -20.84, -1.0), (-12.87, -22.18, -1.0), (-12.49, -22.75, -1.0), (-12.49, -22.75, 4.0), (-12.71, -20.54, -1.0), (-12.49, -20.28, -1.0), (-11.59, -19.8, -1.0), (-11.92, -19.9, -1.0), (-12.22, -20.06, -1.0), (-10.91, -19.8, -1.0), (-10.28, -22.97, -1.0), (-10.28, -20.06, -1.0), (-10.58, -23.13, -1.0), (-10.58, -19.9, -1.0), (-9.795, -22.49, -1.0), (-9.795, -20.54, -1.0), (-12.71, -22.49, 4.0), (-9.5, -21.51, -1.0), (-9.534, -21.17, -1.0), (-9.534, -21.85, -1.0), (-9.633, -20.84, -1.0), (-9.633, -22.18, -1.0), (-10.01, -20.28, -1.0), (-10.01, -22.75, -1.0), (-12.87, -22.18, 4.0), (-11.25, -19.76, -1.0), (-12.97, -21.85, 4.0), (-13.0, -21.51, 4.0), (-12.97, -21.17, 4.0), (-12.87, -20.84, 4.0), (-12.71, -20.54, 4.0), (-12.22, -20.06, 4.0), (-11.59, -19.8, 4.0), (-11.92, -19.9, 4.0), (-12.49, -20.28, 4.0), (-10.91, -19.8, 4.0), (-10.28, -22.97, 4.0), (-10.28, -20.06, 4.0), (-10.58, -23.13, 4.0), (-10.58, -19.9, 4.0), (-9.795, -22.49, 4.0), (-9.795, -20.54, 4.0), (-9.5, -21.51, 4.0), (-9.534, -21.85, 4.0), (-9.534, -21.17, 4.0), (-9.633, -22.18, 4.0), (-9.633, -20.84, 4.0), (-10.01, -22.75, 4.0), (-10.01, -20.28, 4.0), (-11.25, -19.76, 4.0), (10.28, -22.97, -1.0), (12.7, -20.54, -1.0), (10.28, -22.97, 4.0), (12.7, -20.54, 4.0), (12.87, -20.84, -1.0), (12.87, -20.84, 4.0), (10.01, -22.75, -1.0), (10.01, -22.75, 4.0), (12.97, -21.17, -1.0), (12.97, -21.17, 4.0), (9.795, -22.49, -1.0), (9.795, -22.49, 4.0), (13.0, -21.51, -1.0), (13.0, -21.51, 4.0), (9.633, -22.18, -1.0), (9.633, -22.18, 4.0), (11.25, -19.76, -1.0), (11.25, -19.76, 4.0), (9.5, -21.51, -1.0), (9.533, -21.85, -1.0), (12.97, -21.85, -1.0), (9.533, -21.17, -1.0), (12.97, -21.85, 4.0), (9.795, -20.54, -1.0), (9.533, -21.85, 4.0), (9.633, -20.84, -1.0), (11.59, -19.8, -1.0), (10.28, -20.06, -1.0), (11.59, -19.8, 4.0), (10.91, -23.23, -1.0), (10.91, -19.8, -1.0), (10.58, -23.13, -1.0), (10.58, -19.9, -1.0), (10.01, -20.28, -1.0), (11.59, -23.23, -1.0), (12.22, -22.97, -1.0), (12.34, -22.87, -1.0), (12.22, -20.06, -1.0), (12.87, -22.18, -1.0), (11.92, -23.13, -1.0), (12.87, -22.18, 4.0), (11.92, -19.9, -1.0), (12.7, -22.49, -1.0), (9.5, -21.51, 4.0), (11.92, -19.9, 4.0), (12.49, -22.75, -1.0), (12.7, -22.49, 4.0), (12.49, -20.28, -1.0), (9.533, -21.17, 4.0), (11.25, -23.26, -1.0), (12.22, -20.06, 4.0), (12.49, -22.75, 4.0), (9.633, -20.84, 4.0), (12.31, -22.9, 4.0), (12.49, -20.28, 4.0), (12.22, -22.97, 4.0), (9.795, -20.54, 4.0), (11.92, -23.13, 4.0), (10.01, -20.28, 4.0), (11.59, -23.23, 4.0), (10.28, -20.06, 4.0), (11.25, -23.26, 4.0), (10.58, -19.9, 4.0), (10.91, -23.23, 4.0), (10.91, -19.8, 4.0), (10.58, -23.13, 4.0), (18.5, -30.43, -1.0), (-18.5, -30.42, -1.0), (18.52, -30.76, -1.0), (14.51, -30.76, -1.0), (20.5, -30.76, 4.0), (20.5, -30.76, 1.0), (-18.5, -30.76, -1.0), (-20.5, -30.76, 4.0), (-20.5, -30.76, 1.0), (-18.72, -30.76, 4.0), (14.51, -30.76, 4.0), (18.76, -30.76, 4.0), (18.77, -30.76, -0.7326), (-18.78, -30.76, -0.7229), (-18.5, -12.26, -1.0), (18.5, -12.26, -1.0), (20.5, -12.26, 1.0), (20.5, -12.26, 4.0), (-20.5, -12.26, 4.0), (-20.5, -12.26, 1.0)], [], [(110, 107, 103, 85, 77, 73, 69, 66, 112, 102, 106, 91, 81, 95, 97, 92, 98, 88, 90, 86, 83, 36, 34, 32, 33, 35, 30, 37, 26, 28, 24, 40, 21, 22, 23, 20, 19, 15, 13, 11, 12, 16, 14, 17, 10, 132, 145, 146, 131, 101), (133, 134, 36, 83, 84, 79, 75, 71, 65, 96, 94, 114, 99, 104, 100, 101, 131), (148, 135, 136, 147), (132, 10, 8, 6, 4, 2, 0, 27, 25, 38, 29, 36, 134, 137), (150, 139, 138, 149), (141, 60, 55, 62, 51, 53, 1, 3, 5, 7, 9, 140), (141, 142, 118, 120, 122, 124, 126, 128, 130, 67, 72, 76, 80, 89, 108, 60), (140, 9, 18, 31, 39, 41, 42, 43, 44, 45, 49, 46, 48, 47, 64, 50, 54, 52, 63, 56, 61, 59, 57, 58, 60, 108, 113, 117, 121, 123, 125, 127, 129, 82, 93, 109, 115, 119, 68, 70, 74, 78, 87, 105, 111, 116, 118, 142, 135, 148, 149, 138), (64, 40, 24, 50), (50, 24, 28, 54), (54, 28, 26, 52), (52, 26, 37, 63), (37, 30, 56, 63), (30, 35, 61, 56), (35, 33, 59, 61), (33, 32, 57, 59), (32, 34, 58, 57), (34, 36, 60, 58), (36, 29, 55, 60), (29, 38, 62, 55), (38, 25, 51, 62), (25, 27, 53, 51), (27, 0, 1, 53), (0, 2, 3, 1), (3, 2, 4, 5), (5, 4, 6, 7), (7, 6, 8, 9), (18, 9, 8, 10, 17), (18, 17, 14, 31), (31, 14, 16, 39), (39, 16, 12, 41), (41, 12, 11, 42), (42, 11, 13, 43), (43, 13, 15, 44), (44, 15, 19, 45), (45, 19, 20, 49), (49, 20, 23, 46), (46, 23, 22, 48), (48, 22, 21, 47), (47, 21, 40, 64), (91, 93, 82, 81), (106, 109, 93, 91), (109, 106, 102, 115), (115, 102, 112, 119), (112, 66, 68, 119), (66, 69, 70, 68), (70, 69, 73, 74), (74, 73, 77, 78), (78, 77, 85, 87), (87, 85, 103, 105), (105, 103, 107, 111), (107, 110, 116, 111), (101, 100, 120, 118, 116, 110), (100, 104, 122, 120), (104, 99, 124, 122), (99, 114, 126, 124), (114, 94, 128, 126), (94, 96, 130, 128), (96, 65, 67, 130), (67, 65, 71, 72), (75, 76, 72, 71), (79, 80, 76, 75), (84, 89, 80, 79), (89, 84, 83, 108), (108, 83, 86, 113), (113, 86, 90, 117), (117, 90, 88, 121), (121, 88, 98, 123), (123, 98, 92, 125), (125, 92, 97, 127), (127, 97, 95, 129), (129, 95, 81, 82), (143, 133, 131), (136, 143, 131, 146, 147), (137, 144, 132), (132, 144, 139, 150, 145), (138, 139, 144, 137, 134, 133, 143, 136, 135, 142, 141, 140), (147, 146, 145, 150, 149, 148)])
_uv = me_cube.uv_layers.new(name='UVMap')
_uv.uv.foreach_set('vector', [0.3261, 0.7115, 0.3275, 0.7105, 0.3285, 0.7093, 0.3291, 0.7081, 0.3293, 0.7068, 0.3291, 0.7055, 0.3285, 0.7042, 0.3275, 0.7031, 0.3261, 0.7021, 0.3245, 0.7012, 0.3227, 0.7006, 0.3207, 0.7002, 0.3186, 0.7001, 0.3165, 0.7002, 0.3145, 0.7006, 0.3127, 0.7012, 0.311, 0.7021, 0.3097, 0.7031, 0.3087, 0.7042, 0.3081, 0.7055, 0.3079, 0.7068, 0.1913, 0.7093, 0.1919, 0.7081, 0.1921, 0.7068, 0.1919, 0.7055, 0.1913, 0.7042, 0.1903, 0.7031, 0.1889, 0.7021, 0.1873, 0.7012, 0.1855, 0.7006, 0.1835, 0.7002, 0.1814, 0.7001, 0.1793, 0.7002, 0.1773, 0.7006, 0.1755, 0.7012, 0.1739, 0.7021, 0.1725, 0.7031, 0.1715, 0.7042, 0.1709, 0.7055, 0.1707, 0.7068, 0.1709, 0.7081, 0.1715, 0.7093, 0.1725, 0.7105, 0.1739, 0.7115, 0.1746, 0.7118, 0.1372, 0.7406, 0.1372, 0.6716, 0.3628, 0.6716, 0.3628, 0.7407, 0.3252, 0.7119, 0.3629, 0.7419, 0.3385, 0.7419, 0.1913, 0.7093, 0.3079, 0.7068, 0.3081, 0.7081, 0.3087, 0.7093, 0.3097, 0.7105, 0.311, 0.7115, 0.3127, 0.7123, 0.3145, 0.7129, 0.3165, 0.7133, 0.3186, 0.7134, 0.3207, 0.7133, 0.3227, 0.7129, 0.3245, 0.7123, 0.3252, 0.7119, 0.3628, 0.7407, 0.625, 0.6716, 0.625, 0.7419, 0.475, 0.7419, 0.475, 0.6716, 0.1372, 0.7406, 0.1746, 0.7118, 0.1755, 0.7123, 0.1773, 0.7129, 0.1793, 0.7133, 0.1814, 0.7134, 0.1835, 0.7133, 0.1855, 0.7129, 0.1873, 0.7123, 0.1889, 0.7115, 0.1903, 0.7105, 0.1913, 0.7093, 0.3385, 0.7419, 0.1372, 0.7419, 0.475, 0.0784, 0.475, 0.008087, 0.625, 0.008087, 0.625, 0.0784, 0.6615, 0.7419, 0.8087, 0.7093, 0.8097, 0.7105, 0.8111, 0.7115, 0.8127, 0.7123, 0.8145, 0.7129, 0.8165, 0.7133, 0.8186, 0.7134, 0.8207, 0.7133, 0.8227, 0.7129, 0.8245, 0.7123, 0.8642, 0.7419, 0.6615, 0.7419, 0.6356, 0.7419, 0.6749, 0.712, 0.6755, 0.7123, 0.6773, 0.7129, 0.6793, 0.7133, 0.6814, 0.7134, 0.6835, 0.7133, 0.6855, 0.7129, 0.6873, 0.7123, 0.689, 0.7115, 0.6903, 0.7105, 0.6913, 0.7093, 0.6919, 0.7081, 0.6921, 0.7068, 0.8087, 0.7093, 0.8642, 0.7419, 0.8245, 0.7123, 0.8261, 0.7115, 0.8275, 0.7105, 0.8285, 0.7093, 0.8291, 0.7081, 0.8293, 0.7068, 0.8291, 0.7055, 0.8285, 0.7042, 0.8275, 0.7031, 0.8261, 0.7021, 0.8245, 0.7012, 0.8227, 0.7006, 0.8207, 0.7002, 0.8186, 0.7001, 0.8165, 0.7002, 0.8145, 0.7006, 0.8127, 0.7012, 0.8111, 0.7021, 0.8097, 0.7031, 0.8087, 0.7042, 0.8081, 0.7055, 0.8079, 0.7068, 0.8081, 0.7081, 0.8087, 0.7093, 0.6921, 0.7068, 0.6919, 0.7055, 0.6913, 0.7042, 0.6903, 0.7031, 0.689, 0.7021, 0.6873, 0.7012, 0.6855, 0.7006, 0.6835, 0.7002, 0.6814, 0.7001, 0.6793, 0.7002, 0.6773, 0.7006, 0.6755, 0.7012, 0.6739, 0.7021, 0.6725, 0.7031, 0.6715, 0.7042, 0.6709, 0.7055, 0.6707, 0.7068, 0.6709, 0.7081, 0.6715, 0.7093, 0.6725, 0.7105, 0.6739, 0.7115, 0.6749, 0.712, 0.6356, 0.7419, 0.625, 0.7419, 0.625, 0.6716, 0.875, 0.6716, 0.875, 0.7419, 1.0, 0.836, 1.0, 0.7758, 0.9688, 0.7758, 0.9688, 0.836, 0.9688, 0.836, 0.9688, 0.7758, 0.9375, 0.7758, 0.9375, 0.836, 0.9375, 0.836, 0.9375, 0.7758, 0.9062, 0.7758, 0.9062, 0.836, 0.9062, 0.836, 0.9062, 0.7758, 0.875, 0.7758, 0.875, 0.836, 0.875, 0.7758, 0.8438, 0.7758, 0.8438, 0.836, 0.875, 0.836, 0.8438, 0.7758, 0.8125, 0.7758, 0.8125, 0.836, 0.8438, 0.836, 0.8125, 0.7758, 0.7812, 0.7758, 0.7812, 0.836, 0.8125, 0.836, 0.7812, 0.7758, 0.75, 0.7758, 0.75, 0.836, 0.7812, 0.836, 0.75, 0.7758, 0.7188, 0.7758, 0.7188, 0.836, 0.75, 0.836, 0.7188, 0.7758, 0.6875, 0.7758, 0.6875, 0.836, 0.7188, 0.836, 0.6875, 0.7758, 0.6562, 0.7758, 0.6562, 0.836, 0.6875, 0.836, 0.6562, 0.7758, 0.625, 0.7758, 0.625, 0.836, 0.6562, 0.836, 0.625, 0.7758, 0.5938, 0.7758, 0.5938, 0.836, 0.625, 0.836, 0.5938, 0.7758, 0.5625, 0.7758, 0.5625, 0.836, 0.5938, 0.836, 0.5625, 0.7758, 0.5312, 0.7758, 0.5312, 0.836, 0.5625, 0.836, 0.5312, 0.7758, 0.5, 0.7758, 0.5, 0.836, 0.5312, 0.836, 0.5, 0.836, 0.5, 0.7758, 0.4688, 0.7758, 0.4688, 0.836, 0.4688, 0.836, 0.4688, 0.7758, 0.4375, 0.7758, 0.4375, 0.836, 0.4375, 0.836, 0.4375, 0.7758, 0.4062, 0.7758, 0.4062, 0.836, 0.375, 0.836, 0.4062, 0.836, 0.4062, 0.7758, 0.389, 0.7758, 0.375, 0.7758, 0.375, 0.836, 0.375, 0.7758, 0.3438, 0.7758, 0.3438, 0.836, 0.3438, 0.836, 0.3438, 0.7758, 0.3125, 0.7758, 0.3125, 0.836, 0.3125, 0.836, 0.3125, 0.7758, 0.2812, 0.7758, 0.2812, 0.836, 0.2812, 0.836, 0.2812, 0.7758, 0.25, 0.7758, 0.25, 0.836, 0.25, 0.836, 0.25, 0.7758, 0.2188, 0.7758, 0.2188, 0.836, 0.2188, 0.836, 0.2188, 0.7758, 0.1875, 0.7758, 0.1875, 0.836, 0.1875, 0.836, 0.1875, 0.7758, 0.1562, 0.7758, 0.1562, 0.836, 0.1562, 0.836, 0.1562, 0.7758, 0.125, 0.7758, 0.125, 0.836, 0.125, 0.836, 0.125, 0.7758, 0.09375, 0.7758, 0.09375, 0.836, 0.09375, 0.836, 0.09375, 0.7758, 0.0625, 0.7758, 0.0625, 0.836, 0.0625, 0.836, 0.0625, 0.7758, 0.03125, 0.7758, 0.03125, 0.836, 0.03125, 0.836, 0.03125, 0.7758, 0.0, 0.7758, 0.0, 0.836, 0.9688, 0.7758, 0.9688, 0.836, 1.0, 0.836, 1.0, 0.7758, 0.9375, 0.7758, 0.9375, 0.836, 0.9688, 0.836, 0.9688, 0.7758, 0.9375, 0.836, 0.9375, 0.7758, 0.9062, 0.7758, 0.9062, 0.836, 0.9062, 0.836, 0.9062, 0.7758, 0.875, 0.7758, 0.875, 0.836, 0.875, 0.7758, 0.8438, 0.7758, 0.8438, 0.836, 0.875, 0.836, 0.8438, 0.7758, 0.8125, 0.7758, 0.8125, 0.836, 0.8438, 0.836, 0.8125, 0.836, 0.8125, 0.7758, 0.7812, 0.7758, 0.7812, 0.836, 0.7812, 0.836, 0.7812, 0.7758, 0.75, 0.7758, 0.75, 0.836, 0.75, 0.836, 0.75, 0.7758, 0.7188, 0.7758, 0.7188, 0.836, 0.7188, 0.836, 0.7188, 0.7758, 0.6875, 0.7758, 0.6875, 0.836, 0.6875, 0.836, 0.6875, 0.7758, 0.6562, 0.7758, 0.6562, 0.836, 0.6562, 0.7758, 0.625, 0.7758, 0.625, 0.836, 0.6562, 0.836, 0.6078, 0.7758, 0.5938, 0.7758, 0.5938, 0.836, 0.604, 0.836, 0.625, 0.836, 0.625, 0.7758, 0.5938, 0.7758, 0.5625, 0.7758, 0.5625, 0.836, 0.5938, 0.836, 0.5625, 0.7758, 0.5312, 0.7758, 0.5312, 0.836, 0.5625, 0.836, 0.5312, 0.7758, 0.5, 0.7758, 0.5, 0.836, 0.5312, 0.836, 0.5, 0.7758, 0.4688, 0.7758, 0.4688, 0.836, 0.5, 0.836, 0.4688, 0.7758, 0.4375, 0.7758, 0.4375, 0.836, 0.4688, 0.836, 0.4375, 0.7758, 0.4062, 0.7758, 0.4062, 0.836, 0.4375, 0.836, 0.4062, 0.836, 0.4062, 0.7758, 0.375, 0.7758, 0.375, 0.836, 0.3438, 0.7758, 0.3438, 0.836, 0.375, 0.836, 0.375, 0.7758, 0.3125, 0.7758, 0.3125, 0.836, 0.3438, 0.836, 0.3438, 0.7758, 0.2812, 0.7758, 0.2812, 0.836, 0.3125, 0.836, 0.3125, 0.7758, 0.2812, 0.836, 0.2812, 0.7758, 0.25, 0.7758, 0.25, 0.836, 0.25, 0.836, 0.25, 0.7758, 0.2188, 0.7758, 0.2188, 0.836, 0.2188, 0.836, 0.2188, 0.7758, 0.1875, 0.7758, 0.1875, 0.836, 0.1875, 0.836, 0.1875, 0.7758, 0.1562, 0.7758, 0.1562, 0.836, 0.1562, 0.836, 0.1562, 0.7758, 0.125, 0.7758, 0.125, 0.836, 0.125, 0.836, 0.125, 0.7758, 0.09375, 0.7758, 0.09375, 0.836, 0.09375, 0.836, 0.09375, 0.7758, 0.0625, 0.7758, 0.0625, 0.836, 0.0625, 0.836, 0.0625, 0.7758, 0.03125, 0.7758, 0.03125, 0.836, 0.03125, 0.836, 0.03125, 0.7758, 0.0, 0.7758, 0.0, 0.836, 0.3644, 0.7419, 0.3629, 0.7419, 0.3628, 0.7407, 0.475, 0.7419, 0.3778, 0.7419, 0.3628, 0.7407, 0.3628, 0.6716, 0.475, 0.6716, 0.1372, 0.7419, 0.1355, 0.7419, 0.1372, 0.7406, 0.1372, 0.7406, 0.1355, 0.7419, 0.125, 0.7419, 0.125, 0.6716, 0.1372, 0.6716, 0.505, 0.5, 0.477, 0.5, 0.4608, 0.5, 0.4582, 0.5, 0.4582, 0.5, 0.4582, 0.5, 0.4607, 0.5, 0.477, 0.5, 0.505, 0.5, 0.505, 0.5, 0.505, 0.5, 0.505, 0.5, 0.477, 0.0, 0.4582, 0.0, 0.4582, 0.0, 0.477, 0.0, 0.505, 0.0, 0.505, 0.0])
me_cube.use_remesh_fix_poles = True
me_cube.use_remesh_preserve_attributes = False
me_cube.update()

# ---- objects
ob_cylinder_006 = bpy.data.objects.new('Cylinder.006', me_cylinder_006)
ob_cylinder_007 = bpy.data.objects.new('Cylinder.007', me_cylinder_007)
ob_cube = bpy.data.objects.new('Cube', me_cube)

# ---- transforms, parenting, visibility, modifiers, constraints
ob_cylinder_006.location = (155.8, -123.3, 43.75)
ob_cylinder_007.location = (133.3, -123.3, 43.75)
ob_cube.location = (144.6, -101.8, 38.75)

# ---- collection membership
col_collection_5.objects.link(ob_cylinder_006)
col_collection_5.objects.link(ob_cylinder_007)
col_collection_5.objects.link(ob_cube)

# ---- scene / render settings (as saved in the file)
scene.frame_start = 1; scene.frame_end = 250; scene.frame_set(8)
scene.render.engine = 'BLENDER_EEVEE_NEXT'
scene.render.resolution_percentage = 50
scene.render.dither_intensity = 0.0
scene.cycles.use_denoising = False
scene.cycles.samples = 128
scene.cycles.sampling_pattern = 'TABULATED_SOBOL'
scene.cycles.use_adaptive_sampling = False
scene.cycles.use_light_tree = False
scene.cycles.blur_glossy = 0.0
scene.cycles.sample_clamp_indirect = 0.0
scene.view_settings.view_transform = 'Standard'
bpy.context.view_layer.update()

# ---- added for rendering (the .blend has no active camera and no usable light): camera, sun
cam_auto = bpy.data.cameras.new('AutoCamera')
cam_auto.lens = 50.0
cam_auto.sensor_width = 36.0
cam_auto.clip_end = 1000.0
ob_auto_camera = bpy.data.objects.new('AutoCamera', cam_auto)
scene.collection.objects.link(ob_auto_camera)
ob_auto_camera.location = (186.715, -173.874, 74.9418)
ob_auto_camera.rotation_euler = (1.09748, -7.21219e-08, 0.694738)
scene.camera = ob_auto_camera
light_auto_sun = bpy.data.lights.new('AutoSun', 'SUN')
light_auto_sun.energy = 3.0
light_auto_sun.angle = 0.0523599
ob_auto_sun = bpy.data.objects.new('AutoSun', light_auto_sun)
scene.collection.objects.link(ob_auto_sun)
ob_auto_sun.rotation_euler = (0.872665, 0.174533, 0.523599)
bpy.context.view_layer.update()
